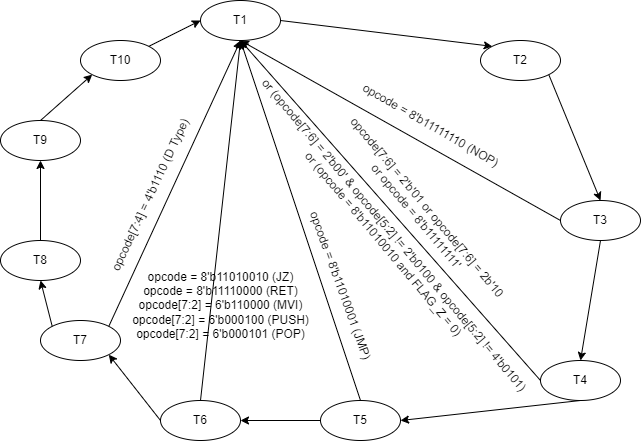

The diagram above was exported from draw.io. Its source (the exported page's mxGraphModel, read from the mxfile embedded in the PNG):
<mxGraphModel dx="865" dy="534" grid="1" gridSize="10" guides="1" tooltips="1" connect="1" arrows="1" fold="1" page="1" pageScale="1" pageWidth="1654" pageHeight="1169" math="0" shadow="0">
  <root>
    <mxCell id="0" />
    <mxCell id="1" parent="0" />
    <mxCell id="2YIAS7HiWx1FFXhOzL-p-1" value="T1" style="ellipse;whiteSpace=wrap;html=1;" vertex="1" parent="1">
      <mxGeometry x="480" y="80" width="80" height="40" as="geometry" />
    </mxCell>
    <mxCell id="2YIAS7HiWx1FFXhOzL-p-2" value="T2" style="ellipse;whiteSpace=wrap;html=1;" vertex="1" parent="1">
      <mxGeometry x="760" y="120" width="80" height="40" as="geometry" />
    </mxCell>
    <mxCell id="2YIAS7HiWx1FFXhOzL-p-3" value="T3" style="ellipse;whiteSpace=wrap;html=1;" vertex="1" parent="1">
      <mxGeometry x="840" y="280" width="80" height="40" as="geometry" />
    </mxCell>
    <mxCell id="2YIAS7HiWx1FFXhOzL-p-4" value="T4" style="ellipse;whiteSpace=wrap;html=1;" vertex="1" parent="1">
      <mxGeometry x="820" y="440" width="80" height="40" as="geometry" />
    </mxCell>
    <mxCell id="2YIAS7HiWx1FFXhOzL-p-5" value="T5" style="ellipse;whiteSpace=wrap;html=1;" vertex="1" parent="1">
      <mxGeometry x="600" y="480" width="80" height="40" as="geometry" />
    </mxCell>
    <mxCell id="2YIAS7HiWx1FFXhOzL-p-6" value="T6" style="ellipse;whiteSpace=wrap;html=1;" vertex="1" parent="1">
      <mxGeometry x="440" y="480" width="80" height="40" as="geometry" />
    </mxCell>
    <mxCell id="2YIAS7HiWx1FFXhOzL-p-7" value="T7" style="ellipse;whiteSpace=wrap;html=1;" vertex="1" parent="1">
      <mxGeometry x="320" y="400" width="80" height="40" as="geometry" />
    </mxCell>
    <mxCell id="2YIAS7HiWx1FFXhOzL-p-8" value="T8" style="ellipse;whiteSpace=wrap;html=1;" vertex="1" parent="1">
      <mxGeometry x="280" y="320" width="80" height="40" as="geometry" />
    </mxCell>
    <mxCell id="2YIAS7HiWx1FFXhOzL-p-9" value="T9" style="ellipse;whiteSpace=wrap;html=1;" vertex="1" parent="1">
      <mxGeometry x="280" y="200" width="80" height="40" as="geometry" />
    </mxCell>
    <mxCell id="2YIAS7HiWx1FFXhOzL-p-10" value="T10" style="ellipse;whiteSpace=wrap;html=1;" vertex="1" parent="1">
      <mxGeometry x="360" y="120" width="80" height="40" as="geometry" />
    </mxCell>
    <mxCell id="2YIAS7HiWx1FFXhOzL-p-11" value="" style="endArrow=classic;html=1;rounded=0;exitX=1;exitY=0.5;exitDx=0;exitDy=0;entryX=0;entryY=0;entryDx=0;entryDy=0;" edge="1" parent="1" source="2YIAS7HiWx1FFXhOzL-p-1" target="2YIAS7HiWx1FFXhOzL-p-2">
      <mxGeometry width="50" height="50" relative="1" as="geometry">
        <mxPoint x="540" y="300" as="sourcePoint" />
        <mxPoint x="590" y="250" as="targetPoint" />
      </mxGeometry>
    </mxCell>
    <mxCell id="2YIAS7HiWx1FFXhOzL-p-12" value="" style="endArrow=classic;html=1;rounded=0;exitX=1;exitY=1;exitDx=0;exitDy=0;entryX=0.5;entryY=0;entryDx=0;entryDy=0;" edge="1" parent="1" source="2YIAS7HiWx1FFXhOzL-p-2" target="2YIAS7HiWx1FFXhOzL-p-3">
      <mxGeometry width="50" height="50" relative="1" as="geometry">
        <mxPoint x="570" y="110" as="sourcePoint" />
        <mxPoint x="621.715728752544" y="135.8578643762719" as="targetPoint" />
      </mxGeometry>
    </mxCell>
    <mxCell id="2YIAS7HiWx1FFXhOzL-p-13" value="" style="endArrow=classic;html=1;rounded=0;exitX=0.5;exitY=1;exitDx=0;exitDy=0;entryX=0.5;entryY=0;entryDx=0;entryDy=0;" edge="1" parent="1" source="2YIAS7HiWx1FFXhOzL-p-3" target="2YIAS7HiWx1FFXhOzL-p-4">
      <mxGeometry width="50" height="50" relative="1" as="geometry">
        <mxPoint x="678.284271247456" y="164.142135623728" as="sourcePoint" />
        <mxPoint x="690" y="210" as="targetPoint" />
      </mxGeometry>
    </mxCell>
    <mxCell id="2YIAS7HiWx1FFXhOzL-p-14" value="" style="endArrow=classic;html=1;rounded=0;exitX=0;exitY=0.5;exitDx=0;exitDy=0;entryX=0.5;entryY=1;entryDx=0;entryDy=0;" edge="1" parent="1" source="2YIAS7HiWx1FFXhOzL-p-3" target="2YIAS7HiWx1FFXhOzL-p-1">
      <mxGeometry width="50" height="50" relative="1" as="geometry">
        <mxPoint x="690" y="250" as="sourcePoint" />
        <mxPoint x="690" y="289.9999999999999" as="targetPoint" />
      </mxGeometry>
    </mxCell>
    <mxCell id="2YIAS7HiWx1FFXhOzL-p-15" value="" style="endArrow=classic;html=1;rounded=0;exitX=0;exitY=0.5;exitDx=0;exitDy=0;entryX=0.5;entryY=1;entryDx=0;entryDy=0;" edge="1" parent="1" source="2YIAS7HiWx1FFXhOzL-p-4" target="2YIAS7HiWx1FFXhOzL-p-1">
      <mxGeometry width="50" height="50" relative="1" as="geometry">
        <mxPoint x="730" y="230" as="sourcePoint" />
        <mxPoint x="530" y="130" as="targetPoint" />
      </mxGeometry>
    </mxCell>
    <mxCell id="2YIAS7HiWx1FFXhOzL-p-16" value="" style="endArrow=classic;html=1;rounded=0;exitX=0.5;exitY=1;exitDx=0;exitDy=0;entryX=1;entryY=0.5;entryDx=0;entryDy=0;" edge="1" parent="1" source="2YIAS7HiWx1FFXhOzL-p-4" target="2YIAS7HiWx1FFXhOzL-p-5">
      <mxGeometry width="50" height="50" relative="1" as="geometry">
        <mxPoint x="770" y="250" as="sourcePoint" />
        <mxPoint x="770" y="330" as="targetPoint" />
      </mxGeometry>
    </mxCell>
    <mxCell id="2YIAS7HiWx1FFXhOzL-p-17" value="" style="endArrow=classic;html=1;rounded=0;exitX=0;exitY=0.5;exitDx=0;exitDy=0;entryX=1;entryY=0.5;entryDx=0;entryDy=0;" edge="1" parent="1" source="2YIAS7HiWx1FFXhOzL-p-5" target="2YIAS7HiWx1FFXhOzL-p-6">
      <mxGeometry width="50" height="50" relative="1" as="geometry">
        <mxPoint x="770" y="370" as="sourcePoint" />
        <mxPoint x="718.2842712474619" y="415.85786437626916" as="targetPoint" />
      </mxGeometry>
    </mxCell>
    <mxCell id="2YIAS7HiWx1FFXhOzL-p-18" value="" style="endArrow=classic;html=1;rounded=0;exitX=0;exitY=0.5;exitDx=0;exitDy=0;entryX=1;entryY=1;entryDx=0;entryDy=0;" edge="1" parent="1" source="2YIAS7HiWx1FFXhOzL-p-6" target="2YIAS7HiWx1FFXhOzL-p-7">
      <mxGeometry width="50" height="50" relative="1" as="geometry">
        <mxPoint x="661.7157287525381" y="444.1421356237313" as="sourcePoint" />
        <mxPoint x="570" y="510" as="targetPoint" />
      </mxGeometry>
    </mxCell>
    <mxCell id="2YIAS7HiWx1FFXhOzL-p-19" value="" style="endArrow=classic;html=1;rounded=0;exitX=0;exitY=0;exitDx=0;exitDy=0;entryX=0.5;entryY=1;entryDx=0;entryDy=0;" edge="1" parent="1" source="2YIAS7HiWx1FFXhOzL-p-7" target="2YIAS7HiWx1FFXhOzL-p-8">
      <mxGeometry width="50" height="50" relative="1" as="geometry">
        <mxPoint x="490" y="510" as="sourcePoint" />
        <mxPoint x="398.2842712474619" y="444.14213562373084" as="targetPoint" />
      </mxGeometry>
    </mxCell>
    <mxCell id="2YIAS7HiWx1FFXhOzL-p-20" value="" style="endArrow=classic;html=1;rounded=0;exitX=0.5;exitY=0;exitDx=0;exitDy=0;entryX=0.5;entryY=1;entryDx=0;entryDy=0;" edge="1" parent="1" source="2YIAS7HiWx1FFXhOzL-p-8" target="2YIAS7HiWx1FFXhOzL-p-9">
      <mxGeometry width="50" height="50" relative="1" as="geometry">
        <mxPoint x="341.7157287525381" y="435.85786437626916" as="sourcePoint" />
        <mxPoint x="290" y="390" as="targetPoint" />
      </mxGeometry>
    </mxCell>
    <mxCell id="2YIAS7HiWx1FFXhOzL-p-21" value="" style="endArrow=classic;html=1;rounded=0;exitX=0.5;exitY=0;exitDx=0;exitDy=0;entryX=0;entryY=1;entryDx=0;entryDy=0;" edge="1" parent="1" source="2YIAS7HiWx1FFXhOzL-p-9" target="2YIAS7HiWx1FFXhOzL-p-10">
      <mxGeometry width="50" height="50" relative="1" as="geometry">
        <mxPoint x="290" y="330" as="sourcePoint" />
        <mxPoint x="290" y="250" as="targetPoint" />
      </mxGeometry>
    </mxCell>
    <mxCell id="2YIAS7HiWx1FFXhOzL-p-22" value="" style="endArrow=classic;html=1;rounded=0;exitX=1;exitY=0;exitDx=0;exitDy=0;entryX=0;entryY=0.5;entryDx=0;entryDy=0;" edge="1" parent="1" source="2YIAS7HiWx1FFXhOzL-p-10" target="2YIAS7HiWx1FFXhOzL-p-1">
      <mxGeometry width="50" height="50" relative="1" as="geometry">
        <mxPoint x="290" y="210" as="sourcePoint" />
        <mxPoint x="341.7157287525381" y="164.14213562373095" as="targetPoint" />
      </mxGeometry>
    </mxCell>
    <mxCell id="2YIAS7HiWx1FFXhOzL-p-23" value="" style="endArrow=classic;html=1;rounded=0;exitX=0.5;exitY=0;exitDx=0;exitDy=0;entryX=0.5;entryY=1;entryDx=0;entryDy=0;" edge="1" parent="1" source="2YIAS7HiWx1FFXhOzL-p-5" target="2YIAS7HiWx1FFXhOzL-p-1">
      <mxGeometry width="50" height="50" relative="1" as="geometry">
        <mxPoint x="729.9999999999959" y="349.9999999999999" as="sourcePoint" />
        <mxPoint x="530" y="130" as="targetPoint" />
      </mxGeometry>
    </mxCell>
    <mxCell id="2YIAS7HiWx1FFXhOzL-p-24" value="" style="endArrow=classic;html=1;rounded=0;exitX=0.5;exitY=0;exitDx=0;exitDy=0;entryX=0.5;entryY=1;entryDx=0;entryDy=0;" edge="1" parent="1" source="2YIAS7HiWx1FFXhOzL-p-6" target="2YIAS7HiWx1FFXhOzL-p-1">
      <mxGeometry width="50" height="50" relative="1" as="geometry">
        <mxPoint x="690" y="409.9999999999999" as="sourcePoint" />
        <mxPoint x="530" y="130" as="targetPoint" />
      </mxGeometry>
    </mxCell>
    <mxCell id="2YIAS7HiWx1FFXhOzL-p-25" value="" style="endArrow=classic;html=1;rounded=0;exitX=1;exitY=0;exitDx=0;exitDy=0;entryX=0.5;entryY=1;entryDx=0;entryDy=0;" edge="1" parent="1" source="2YIAS7HiWx1FFXhOzL-p-7" target="2YIAS7HiWx1FFXhOzL-p-1">
      <mxGeometry width="50" height="50" relative="1" as="geometry">
        <mxPoint x="530" y="449.9999999999999" as="sourcePoint" />
        <mxPoint x="530" y="130" as="targetPoint" />
      </mxGeometry>
    </mxCell>
    <mxCell id="2YIAS7HiWx1FFXhOzL-p-29" value="opcode = 8'b11111110 (NOP)" style="text;html=1;align=center;verticalAlign=middle;resizable=0;points=[];autosize=1;strokeColor=none;fillColor=none;rotation=30;" vertex="1" parent="1">
      <mxGeometry x="620" y="190" width="180" height="30" as="geometry" />
    </mxCell>
    <mxCell id="2YIAS7HiWx1FFXhOzL-p-31" value="opcode[7:6] = 2'b'01 or opcode[7:6] = 2b'10&lt;br&gt;or opcode = 8'b11111111'&lt;br&gt;&lt;br&gt;or (opcode[7:6] = 2'b00' &amp;amp; opcode[5:2] != 2'b0100 &amp;amp; opcode[5:2] != 4'b0101)&lt;br&gt;or (opcode = 8'b11010010 and FLAG_Z = 0)" style="text;html=1;align=center;verticalAlign=middle;resizable=0;points=[];autosize=1;strokeColor=none;fillColor=none;rotation=50;" vertex="1" parent="1">
      <mxGeometry x="470" y="260" width="430" height="90" as="geometry" />
    </mxCell>
    <mxCell id="2YIAS7HiWx1FFXhOzL-p-32" value="opcode = 8'b11010001 (JMP)" style="text;html=1;align=center;verticalAlign=middle;resizable=0;points=[];autosize=1;strokeColor=none;fillColor=none;rotation=70;" vertex="1" parent="1">
      <mxGeometry x="530" y="350" width="180" height="30" as="geometry" />
    </mxCell>
    <mxCell id="2YIAS7HiWx1FFXhOzL-p-33" value="opcode = 8'b11010010 (JZ)&lt;br&gt;opcode = 8'b11110000 (RET)&lt;br&gt;opcode[7:2] = 6'b110000 (MVI)&lt;br&gt;opcode[7:2] = 6'b000100 (PUSH)&lt;br&gt;opcode[7:2] = 6'b000101 (POP)" style="text;html=1;align=center;verticalAlign=middle;resizable=0;points=[];autosize=1;strokeColor=none;fillColor=none;rotation=0;" vertex="1" parent="1">
      <mxGeometry x="400" y="340" width="200" height="90" as="geometry" />
    </mxCell>
    <mxCell id="2YIAS7HiWx1FFXhOzL-p-34" value="opcode[7:4] = 4'b1110 (D Type)" style="text;html=1;align=center;verticalAlign=middle;resizable=0;points=[];autosize=1;strokeColor=none;fillColor=none;rotation=-65;" vertex="1" parent="1">
      <mxGeometry x="335" y="260" width="190" height="30" as="geometry" />
    </mxCell>
  </root>
</mxGraphModel>